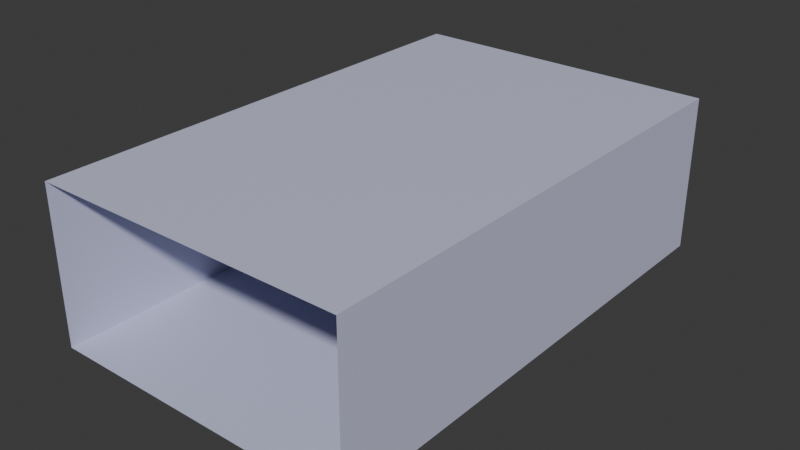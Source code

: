 # Source: Room.blend  (saved by Blender 4.0.36; exported with 4.5.12 LTS)
import bpy
from mathutils import Matrix  # noqa: F401  (used for matrix-valued properties, if any)

bpy.ops.wm.read_factory_settings(use_empty=True)
scene = bpy.context.scene
scene.name = 'Scene'

# ---- collections
col_collection = bpy.data.collections.new('Collection'); scene.collection.children.link(col_collection)

# ---- materials (node trees are filled in below, after node groups)
mat_material = bpy.data.materials.new('Material')
mat_material.alpha_threshold = 0.0
mat_material.use_transparent_shadow = False
mat_material.roughness = 0.5
mat_material.line_color = (0.0, 0.0, 0.0, 1.0)
mat_roomwalls01 = bpy.data.materials.new('RoomWalls01')
mat_roomwalls01.use_transparent_shadow = False

# ---- material node trees
mat_material.use_nodes = True; mat_material.node_tree.nodes.clear()
_N = mat_material.node_tree.nodes; _L = mat_material.node_tree.links
n0 = _N.new('ShaderNodeOutputMaterial'); n0.name = 'Material Output'; n0.location = (300, 300)
n1 = _N.new('ShaderNodeBsdfPrincipled'); n1.name = 'Principled BSDF'; n1.location = (10, 300)
n1.inputs[3].default_value = 1.45
_L.new(n1.outputs[0], n0.inputs[0])
n0.is_active_output = True
mat_roomwalls01.use_nodes = True; mat_roomwalls01.node_tree.nodes.clear()
_N = mat_roomwalls01.node_tree.nodes; _L = mat_roomwalls01.node_tree.links
n0 = _N.new('ShaderNodeBsdfPrincipled'); n0.name = 'Principled BSDF'; n0.location = (10, 300)
n0.inputs[0].default_value = (0.5944, 0.6107, 0.8004, 1.0)
n0.inputs[3].default_value = 1.45
n1 = _N.new('ShaderNodeOutputMaterial'); n1.name = 'Material Output'; n1.location = (300, 300)
_L.new(n0.outputs[0], n1.inputs[0])
n1.is_active_output = True

# ---- world
world_world = bpy.data.worlds.new('World'); scene.world = world_world
world_world.use_nodes = True; world_world.node_tree.nodes.clear()
_N = world_world.node_tree.nodes; _L = world_world.node_tree.links
n0 = _N.new('ShaderNodeOutputWorld'); n0.name = 'World Output'; n0.location = (300, 300)
n1 = _N.new('ShaderNodeBackground'); n1.name = 'Background'; n1.location = (10, 300)
n1.inputs[0].default_value = (0.05088, 0.05088, 0.05088, 1.0)
_L.new(n1.outputs[0], n0.inputs[0])
n0.is_active_output = True
world_world.color = (0.05088, 0.05088, 0.05088)
world_world.use_sun_shadow = False
world_world.sun_shadow_jitter_overblur = 0.0

# ---- meshes
me_cube = bpy.data.meshes.new('Cube')
me_cube.from_pydata([(1.0, 1.0, 1.0), (1.0, 1.0, -1.0), (1.0, -1.0, 1.0), (1.0, -1.0, -1.0), (-1.0, 1.0, 1.0), (-1.0, 1.0, -1.0), (-1.0, -1.0, 1.0), (-1.0, -1.0, -1.0)], [], [(0, 4, 6, 2), (3, 2, 6, 7), (7, 6, 4, 5), (5, 1, 3, 7), (1, 0, 2, 3), (5, 4, 0, 1)])
_uv = me_cube.uv_layers.new(name='UVMap')
_uv.uv.foreach_set('vector', [0.625, 0.5, 0.875, 0.5, 0.875, 0.75, 0.625, 0.75, 0.375, 0.75, 0.625, 0.75, 0.625, 1.0, 0.375, 1.0, 0.375, 0.0, 0.625, 0.0, 0.625, 0.25, 0.375, 0.25, 0.125, 0.5, 0.375, 0.5, 0.375, 0.75, 0.125, 0.75, 0.375, 0.5, 0.625, 0.5, 0.625, 0.75, 0.375, 0.75, 0.375, 0.25, 0.625, 0.25, 0.625, 0.5, 0.375, 0.5])
me_cube.materials.append(mat_material)
me_cube.use_mirror_vertex_groups = False
me_cube.update()
me_plane = bpy.data.meshes.new('Plane')
me_plane.from_pydata([(-1.0, -1.0, 0.0), (1.0, -1.0, 0.0), (-1.0, 1.0, 0.0), (1.0, 1.0, 0.0), (-1.0, -1.0, 2.5), (1.0, -1.0, 2.5), (-1.0, 1.0, 2.5), (1.0, 1.0, 2.5)], [], [(0, 1, 3, 2), (2, 3, 7, 6), (3, 1, 5, 7), (0, 2, 6, 4), (6, 7, 5, 4)])
_uv = me_plane.uv_layers.new(name='UVMap')
_uv.uv.foreach_set('vector', [0.0, 0.0, 1.0, 0.0, 1.0, 1.0, 0.0, 1.0, 0.0, 1.0, 1.0, 1.0, 1.0, 1.0, 0.0, 1.0, 1.0, 1.0, 1.0, 0.0, 1.0, 0.0, 1.0, 1.0, 0.0, 0.0, 0.0, 1.0, 0.0, 1.0, 0.0, 0.0, 0.0, 1.0, 1.0, 1.0, 1.0, 0.0, 0.0, 0.0])
me_plane.materials.append(mat_roomwalls01)
me_plane.update()

# ---- objects
ob_cube = bpy.data.objects.new('Cube', me_cube)
ob_room_bouns = bpy.data.objects.new('room_bouns', me_plane)

# ---- transforms, parenting, visibility, modifiers, constraints
ob_cube.location = (0.0, 0.0, 0.0)
ob_cube.scale = (0.05, 0.5, 0.25)
ob_cube.lock_rotations_4d = False
ob_cube.empty_display_type = 'ARROWS'
ob_cube.lineart.crease_threshold = 0.0
ob_room_bouns.location = (0.0, 0.0, 0.0)
ob_room_bouns.scale = (2.5, 4.0, 1.0)

# ---- collection membership
col_collection.objects.link(ob_cube)
col_collection.objects.link(ob_room_bouns)

# ---- scene / render settings (as saved in the file)
scene.frame_start = 1; scene.frame_end = 250; scene.frame_set(1)
scene.render.engine = 'BLENDER_EEVEE_NEXT'
scene.cycles.sampling_pattern = 'TABULATED_SOBOL'
bpy.context.view_layer.update()

# ---- added for rendering (the .blend has no active camera and no usable light): camera, sun
cam_auto = bpy.data.cameras.new('AutoCamera')
cam_auto.lens = 50.0
cam_auto.sensor_width = 36.0
cam_auto.clip_end = 1000.0
ob_auto_camera = bpy.data.objects.new('AutoCamera', cam_auto)
scene.collection.objects.link(ob_auto_camera)
ob_auto_camera.location = (9.09183, -10.9102, 8.39847)
ob_auto_camera.rotation_euler = (1.09748, -7.21219e-08, 0.694738)
scene.camera = ob_auto_camera
light_auto_sun = bpy.data.lights.new('AutoSun', 'SUN')
light_auto_sun.energy = 3.0
light_auto_sun.angle = 0.0523599
ob_auto_sun = bpy.data.objects.new('AutoSun', light_auto_sun)
scene.collection.objects.link(ob_auto_sun)
ob_auto_sun.rotation_euler = (0.872665, 0.174533, 0.523599)
bpy.context.view_layer.update()
